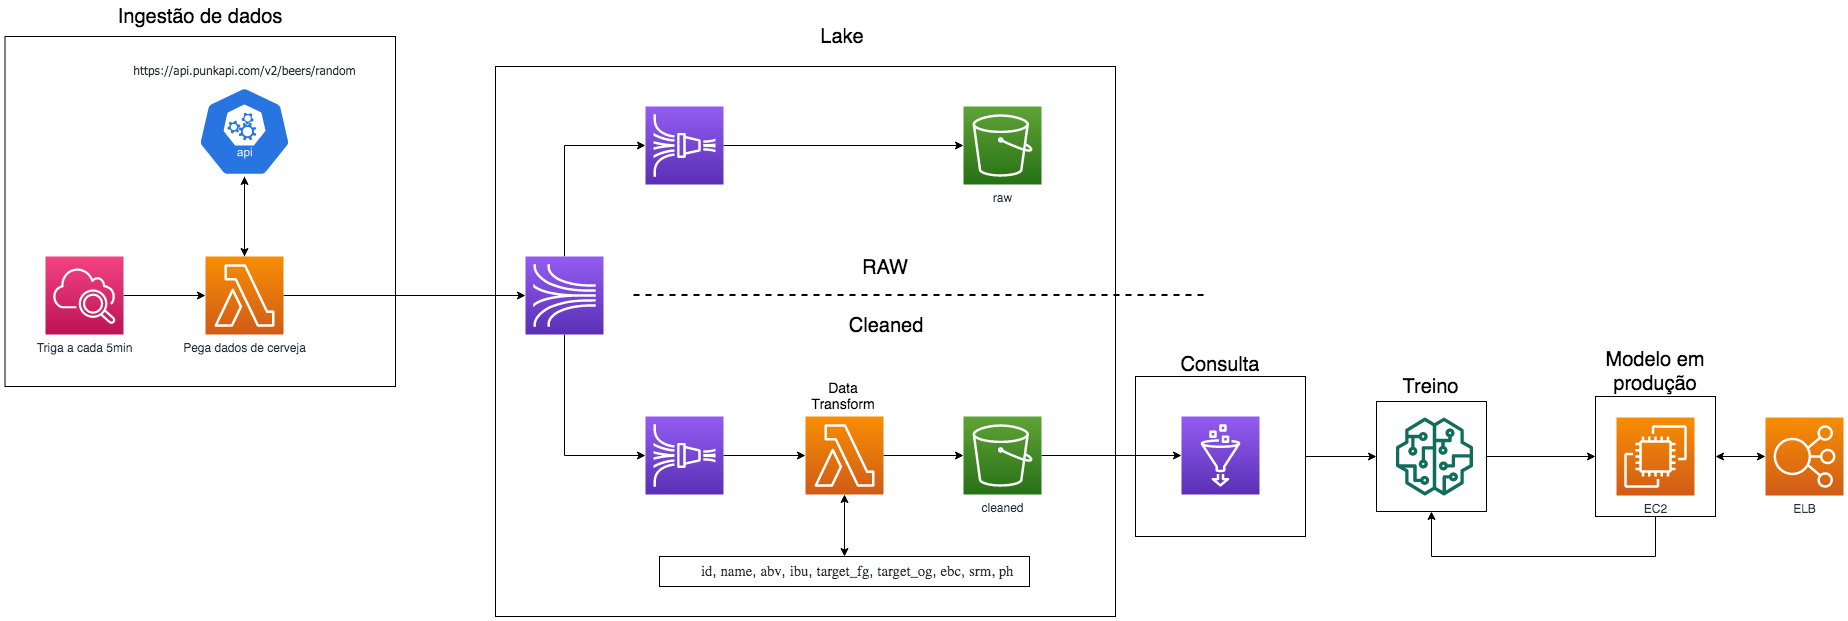

The diagram above was exported from draw.io. Its source (the exported page's mxGraphModel, read from the mxfile embedded in the PNG):
<mxGraphModel dx="2016" dy="720" grid="1" gridSize="10" guides="1" tooltips="1" connect="1" arrows="1" fold="1" page="1" pageScale="1" pageWidth="850" pageHeight="1100" math="0" shadow="0">
  <root>
    <mxCell id="0" />
    <mxCell id="1" parent="0" />
    <mxCell id="8jMp1SoG8goXbfowWuez-8" style="edgeStyle=orthogonalEdgeStyle;rounded=0;orthogonalLoop=1;jettySize=auto;html=1;entryX=0;entryY=0.5;entryDx=0;entryDy=0;" parent="1" source="LgoJjROS7iuHv-i-QRZm-46" target="8jMp1SoG8goXbfowWuez-3" edge="1">
      <mxGeometry relative="1" as="geometry" />
    </mxCell>
    <mxCell id="LgoJjROS7iuHv-i-QRZm-46" value="" style="rounded=0;whiteSpace=wrap;html=1;fontFamily=Tahoma;fontSize=12;strokeColor=#000000;fillColor=none;align=right;" parent="1" vertex="1">
      <mxGeometry x="970" y="440" width="170" height="160" as="geometry" />
    </mxCell>
    <mxCell id="LgoJjROS7iuHv-i-QRZm-41" value="" style="rounded=0;whiteSpace=wrap;html=1;fontFamily=Tahoma;fontSize=12;strokeColor=#000000;fillColor=none;align=right;" parent="1" vertex="1">
      <mxGeometry x="330" y="130" width="620" height="550" as="geometry" />
    </mxCell>
    <mxCell id="LgoJjROS7iuHv-i-QRZm-10" style="edgeStyle=orthogonalEdgeStyle;rounded=0;orthogonalLoop=1;jettySize=auto;html=1;entryX=0;entryY=0.5;entryDx=0;entryDy=0;entryPerimeter=0;" parent="1" source="LgoJjROS7iuHv-i-QRZm-1" target="LgoJjROS7iuHv-i-QRZm-2" edge="1">
      <mxGeometry relative="1" as="geometry" />
    </mxCell>
    <mxCell id="LgoJjROS7iuHv-i-QRZm-1" value="Triga a cada 5min" style="points=[[0,0,0],[0.25,0,0],[0.5,0,0],[0.75,0,0],[1,0,0],[0,1,0],[0.25,1,0],[0.5,1,0],[0.75,1,0],[1,1,0],[0,0.25,0],[0,0.5,0],[0,0.75,0],[1,0.25,0],[1,0.5,0],[1,0.75,0]];points=[[0,0,0],[0.25,0,0],[0.5,0,0],[0.75,0,0],[1,0,0],[0,1,0],[0.25,1,0],[0.5,1,0],[0.75,1,0],[1,1,0],[0,0.25,0],[0,0.5,0],[0,0.75,0],[1,0.25,0],[1,0.5,0],[1,0.75,0]];outlineConnect=0;fontColor=#232F3E;gradientColor=#F34482;gradientDirection=north;fillColor=#BC1356;strokeColor=#ffffff;dashed=0;verticalLabelPosition=bottom;verticalAlign=top;align=center;html=1;fontSize=12;fontStyle=0;aspect=fixed;shape=mxgraph.aws4.resourceIcon;resIcon=mxgraph.aws4.cloudwatch_2;" parent="1" vertex="1">
      <mxGeometry x="-120" y="320" width="78" height="78" as="geometry" />
    </mxCell>
    <mxCell id="LgoJjROS7iuHv-i-QRZm-11" style="edgeStyle=orthogonalEdgeStyle;rounded=0;orthogonalLoop=1;jettySize=auto;html=1;entryX=0;entryY=0.5;entryDx=0;entryDy=0;entryPerimeter=0;" parent="1" source="LgoJjROS7iuHv-i-QRZm-2" target="LgoJjROS7iuHv-i-QRZm-3" edge="1">
      <mxGeometry relative="1" as="geometry" />
    </mxCell>
    <mxCell id="LgoJjROS7iuHv-i-QRZm-32" style="edgeStyle=orthogonalEdgeStyle;rounded=0;orthogonalLoop=1;jettySize=auto;html=1;entryX=0.5;entryY=1;entryDx=0;entryDy=0;entryPerimeter=0;fontSize=14;endArrow=none;endFill=0;" parent="1" source="LgoJjROS7iuHv-i-QRZm-2" target="LgoJjROS7iuHv-i-QRZm-31" edge="1">
      <mxGeometry relative="1" as="geometry" />
    </mxCell>
    <mxCell id="LgoJjROS7iuHv-i-QRZm-2" value="Pega dados de cerveja" style="points=[[0,0,0],[0.25,0,0],[0.5,0,0],[0.75,0,0],[1,0,0],[0,1,0],[0.25,1,0],[0.5,1,0],[0.75,1,0],[1,1,0],[0,0.25,0],[0,0.5,0],[0,0.75,0],[1,0.25,0],[1,0.5,0],[1,0.75,0]];outlineConnect=0;fontColor=#232F3E;gradientColor=#F78E04;gradientDirection=north;fillColor=#D05C17;strokeColor=#ffffff;dashed=0;verticalLabelPosition=bottom;verticalAlign=top;align=center;html=1;fontSize=12;fontStyle=0;aspect=fixed;shape=mxgraph.aws4.resourceIcon;resIcon=mxgraph.aws4.lambda;" parent="1" vertex="1">
      <mxGeometry x="40" y="320" width="78" height="78" as="geometry" />
    </mxCell>
    <mxCell id="LgoJjROS7iuHv-i-QRZm-12" style="edgeStyle=orthogonalEdgeStyle;rounded=0;orthogonalLoop=1;jettySize=auto;html=1;entryX=0;entryY=0.5;entryDx=0;entryDy=0;entryPerimeter=0;" parent="1" source="LgoJjROS7iuHv-i-QRZm-3" target="LgoJjROS7iuHv-i-QRZm-4" edge="1">
      <mxGeometry relative="1" as="geometry">
        <Array as="points">
          <mxPoint x="399" y="209" />
        </Array>
      </mxGeometry>
    </mxCell>
    <mxCell id="LgoJjROS7iuHv-i-QRZm-13" style="edgeStyle=orthogonalEdgeStyle;rounded=0;orthogonalLoop=1;jettySize=auto;html=1;entryX=0;entryY=0.5;entryDx=0;entryDy=0;entryPerimeter=0;" parent="1" source="LgoJjROS7iuHv-i-QRZm-3" target="LgoJjROS7iuHv-i-QRZm-5" edge="1">
      <mxGeometry relative="1" as="geometry">
        <Array as="points">
          <mxPoint x="399" y="519" />
        </Array>
      </mxGeometry>
    </mxCell>
    <mxCell id="LgoJjROS7iuHv-i-QRZm-3" value="" style="points=[[0,0,0],[0.25,0,0],[0.5,0,0],[0.75,0,0],[1,0,0],[0,1,0],[0.25,1,0],[0.5,1,0],[0.75,1,0],[1,1,0],[0,0.25,0],[0,0.5,0],[0,0.75,0],[1,0.25,0],[1,0.5,0],[1,0.75,0]];outlineConnect=0;fontColor=#232F3E;gradientColor=#945DF2;gradientDirection=north;fillColor=#5A30B5;strokeColor=#ffffff;dashed=0;verticalLabelPosition=bottom;verticalAlign=top;align=center;html=1;fontSize=12;fontStyle=0;aspect=fixed;shape=mxgraph.aws4.resourceIcon;resIcon=mxgraph.aws4.kinesis;" parent="1" vertex="1">
      <mxGeometry x="360" y="320" width="78" height="78" as="geometry" />
    </mxCell>
    <mxCell id="LgoJjROS7iuHv-i-QRZm-14" style="edgeStyle=orthogonalEdgeStyle;rounded=0;orthogonalLoop=1;jettySize=auto;html=1;entryX=0;entryY=0.5;entryDx=0;entryDy=0;entryPerimeter=0;" parent="1" source="LgoJjROS7iuHv-i-QRZm-4" target="LgoJjROS7iuHv-i-QRZm-6" edge="1">
      <mxGeometry relative="1" as="geometry" />
    </mxCell>
    <mxCell id="LgoJjROS7iuHv-i-QRZm-4" value="" style="points=[[0,0,0],[0.25,0,0],[0.5,0,0],[0.75,0,0],[1,0,0],[0,1,0],[0.25,1,0],[0.5,1,0],[0.75,1,0],[1,1,0],[0,0.25,0],[0,0.5,0],[0,0.75,0],[1,0.25,0],[1,0.5,0],[1,0.75,0]];outlineConnect=0;fontColor=#232F3E;gradientColor=#945DF2;gradientDirection=north;fillColor=#5A30B5;strokeColor=#ffffff;dashed=0;verticalLabelPosition=bottom;verticalAlign=top;align=center;html=1;fontSize=12;fontStyle=0;aspect=fixed;shape=mxgraph.aws4.resourceIcon;resIcon=mxgraph.aws4.kinesis_data_firehose;" parent="1" vertex="1">
      <mxGeometry x="480" y="170" width="78" height="78" as="geometry" />
    </mxCell>
    <mxCell id="LgoJjROS7iuHv-i-QRZm-15" style="edgeStyle=orthogonalEdgeStyle;rounded=0;orthogonalLoop=1;jettySize=auto;html=1;entryX=0;entryY=0.5;entryDx=0;entryDy=0;entryPerimeter=0;" parent="1" source="LgoJjROS7iuHv-i-QRZm-5" target="LgoJjROS7iuHv-i-QRZm-8" edge="1">
      <mxGeometry relative="1" as="geometry" />
    </mxCell>
    <mxCell id="LgoJjROS7iuHv-i-QRZm-5" value="" style="points=[[0,0,0],[0.25,0,0],[0.5,0,0],[0.75,0,0],[1,0,0],[0,1,0],[0.25,1,0],[0.5,1,0],[0.75,1,0],[1,1,0],[0,0.25,0],[0,0.5,0],[0,0.75,0],[1,0.25,0],[1,0.5,0],[1,0.75,0]];outlineConnect=0;fontColor=#232F3E;gradientColor=#945DF2;gradientDirection=north;fillColor=#5A30B5;strokeColor=#ffffff;dashed=0;verticalLabelPosition=bottom;verticalAlign=top;align=center;html=1;fontSize=12;fontStyle=0;aspect=fixed;shape=mxgraph.aws4.resourceIcon;resIcon=mxgraph.aws4.kinesis_data_firehose;" parent="1" vertex="1">
      <mxGeometry x="480" y="480" width="78" height="78" as="geometry" />
    </mxCell>
    <mxCell id="LgoJjROS7iuHv-i-QRZm-6" value="raw" style="points=[[0,0,0],[0.25,0,0],[0.5,0,0],[0.75,0,0],[1,0,0],[0,1,0],[0.25,1,0],[0.5,1,0],[0.75,1,0],[1,1,0],[0,0.25,0],[0,0.5,0],[0,0.75,0],[1,0.25,0],[1,0.5,0],[1,0.75,0]];outlineConnect=0;fontColor=#232F3E;gradientColor=#60A337;gradientDirection=north;fillColor=#277116;strokeColor=#ffffff;dashed=0;verticalLabelPosition=bottom;verticalAlign=top;align=center;html=1;fontSize=12;fontStyle=0;aspect=fixed;shape=mxgraph.aws4.resourceIcon;resIcon=mxgraph.aws4.s3;" parent="1" vertex="1">
      <mxGeometry x="798" y="170" width="78" height="78" as="geometry" />
    </mxCell>
    <mxCell id="LgoJjROS7iuHv-i-QRZm-17" style="edgeStyle=orthogonalEdgeStyle;rounded=0;orthogonalLoop=1;jettySize=auto;html=1;" parent="1" source="LgoJjROS7iuHv-i-QRZm-7" target="LgoJjROS7iuHv-i-QRZm-9" edge="1">
      <mxGeometry relative="1" as="geometry" />
    </mxCell>
    <mxCell id="LgoJjROS7iuHv-i-QRZm-7" value="cleaned" style="points=[[0,0,0],[0.25,0,0],[0.5,0,0],[0.75,0,0],[1,0,0],[0,1,0],[0.25,1,0],[0.5,1,0],[0.75,1,0],[1,1,0],[0,0.25,0],[0,0.5,0],[0,0.75,0],[1,0.25,0],[1,0.5,0],[1,0.75,0]];outlineConnect=0;fontColor=#232F3E;gradientColor=#60A337;gradientDirection=north;fillColor=#277116;strokeColor=#ffffff;dashed=0;verticalLabelPosition=bottom;verticalAlign=top;align=center;html=1;fontSize=12;fontStyle=0;aspect=fixed;shape=mxgraph.aws4.resourceIcon;resIcon=mxgraph.aws4.s3;" parent="1" vertex="1">
      <mxGeometry x="798" y="480" width="78" height="78" as="geometry" />
    </mxCell>
    <mxCell id="LgoJjROS7iuHv-i-QRZm-16" style="edgeStyle=orthogonalEdgeStyle;rounded=0;orthogonalLoop=1;jettySize=auto;html=1;" parent="1" source="LgoJjROS7iuHv-i-QRZm-8" target="LgoJjROS7iuHv-i-QRZm-7" edge="1">
      <mxGeometry relative="1" as="geometry" />
    </mxCell>
    <mxCell id="LgoJjROS7iuHv-i-QRZm-39" style="edgeStyle=orthogonalEdgeStyle;rounded=0;orthogonalLoop=1;jettySize=auto;html=1;entryX=0.5;entryY=0;entryDx=0;entryDy=0;fontFamily=Tahoma;fontSize=12;startArrow=classic;startFill=1;endArrow=classic;endFill=1;" parent="1" source="LgoJjROS7iuHv-i-QRZm-8" target="LgoJjROS7iuHv-i-QRZm-38" edge="1">
      <mxGeometry relative="1" as="geometry" />
    </mxCell>
    <mxCell id="LgoJjROS7iuHv-i-QRZm-8" value="" style="points=[[0,0,0],[0.25,0,0],[0.5,0,0],[0.75,0,0],[1,0,0],[0,1,0],[0.25,1,0],[0.5,1,0],[0.75,1,0],[1,1,0],[0,0.25,0],[0,0.5,0],[0,0.75,0],[1,0.25,0],[1,0.5,0],[1,0.75,0]];outlineConnect=0;fontColor=#232F3E;gradientColor=#F78E04;gradientDirection=north;fillColor=#D05C17;strokeColor=#ffffff;dashed=0;verticalLabelPosition=bottom;verticalAlign=top;align=center;html=1;fontSize=12;fontStyle=0;aspect=fixed;shape=mxgraph.aws4.resourceIcon;resIcon=mxgraph.aws4.lambda;" parent="1" vertex="1">
      <mxGeometry x="640" y="480" width="78" height="78" as="geometry" />
    </mxCell>
    <mxCell id="LgoJjROS7iuHv-i-QRZm-9" value="" style="points=[[0,0,0],[0.25,0,0],[0.5,0,0],[0.75,0,0],[1,0,0],[0,1,0],[0.25,1,0],[0.5,1,0],[0.75,1,0],[1,1,0],[0,0.25,0],[0,0.5,0],[0,0.75,0],[1,0.25,0],[1,0.5,0],[1,0.75,0]];outlineConnect=0;fontColor=#232F3E;gradientColor=#945DF2;gradientDirection=north;fillColor=#5A30B5;strokeColor=#ffffff;dashed=0;verticalLabelPosition=bottom;verticalAlign=top;align=center;html=1;fontSize=12;fontStyle=0;aspect=fixed;shape=mxgraph.aws4.resourceIcon;resIcon=mxgraph.aws4.glue;" parent="1" vertex="1">
      <mxGeometry x="1016" y="480" width="78" height="78" as="geometry" />
    </mxCell>
    <mxCell id="LgoJjROS7iuHv-i-QRZm-18" value="" style="endArrow=none;dashed=1;html=1;strokeWidth=2;" parent="1" edge="1">
      <mxGeometry width="50" height="50" relative="1" as="geometry">
        <mxPoint x="468" y="358.5" as="sourcePoint" />
        <mxPoint x="1038" y="358.5" as="targetPoint" />
      </mxGeometry>
    </mxCell>
    <mxCell id="LgoJjROS7iuHv-i-QRZm-21" value="RAW" style="text;html=1;strokeColor=none;fillColor=none;align=center;verticalAlign=middle;whiteSpace=wrap;rounded=0;fontSize=20;" parent="1" vertex="1">
      <mxGeometry x="700" y="321" width="40" height="20" as="geometry" />
    </mxCell>
    <mxCell id="LgoJjROS7iuHv-i-QRZm-22" value="Cleaned" style="text;html=1;strokeColor=none;fillColor=none;align=center;verticalAlign=middle;whiteSpace=wrap;rounded=0;fontSize=20;" parent="1" vertex="1">
      <mxGeometry x="685" y="378" width="72" height="22" as="geometry" />
    </mxCell>
    <mxCell id="LgoJjROS7iuHv-i-QRZm-25" value="Data Transform" style="rounded=0;whiteSpace=wrap;html=1;fontSize=14;fillColor=none;strokeColor=none;" parent="1" vertex="1">
      <mxGeometry x="638" y="438" width="80" height="42" as="geometry" />
    </mxCell>
    <mxCell id="LgoJjROS7iuHv-i-QRZm-33" value="" style="edgeStyle=orthogonalEdgeStyle;rounded=0;orthogonalLoop=1;jettySize=auto;html=1;fontSize=14;endArrow=classic;endFill=1;startArrow=classic;startFill=1;" parent="1" source="LgoJjROS7iuHv-i-QRZm-31" target="LgoJjROS7iuHv-i-QRZm-2" edge="1">
      <mxGeometry relative="1" as="geometry" />
    </mxCell>
    <mxCell id="LgoJjROS7iuHv-i-QRZm-31" value="" style="html=1;dashed=0;whitespace=wrap;fillColor=#2875E2;strokeColor=#ffffff;points=[[0.005,0.63,0],[0.1,0.2,0],[0.9,0.2,0],[0.5,0,0],[0.995,0.63,0],[0.72,0.99,0],[0.5,1,0],[0.28,0.99,0]];shape=mxgraph.kubernetes.icon;prIcon=api;fontSize=14;direction=east;" parent="1" vertex="1">
      <mxGeometry x="29" y="150" width="100" height="90" as="geometry" />
    </mxCell>
    <mxCell id="LgoJjROS7iuHv-i-QRZm-34" value="&lt;span style=&quot;color: rgb(36, 41, 46); font-size: 12px; font-style: normal; font-weight: normal; letter-spacing: normal; text-indent: 0px; text-transform: none; word-spacing: 0px; background-color: rgb(255, 255, 255); text-decoration: none; display: inline; float: none;&quot;&gt;https://api.punkapi.com/v2/beers/random&lt;/span&gt;" style="text;whiteSpace=wrap;html=1;fontSize=12;align=center;fontFamily=Tahoma;" parent="1" vertex="1">
      <mxGeometry x="-40.5" y="120" width="239" height="30" as="geometry" />
    </mxCell>
    <mxCell id="LgoJjROS7iuHv-i-QRZm-36" value="&lt;div class=&quot;page&quot; title=&quot;Page 1&quot; style=&quot;color: rgb(0 , 0 , 0) ; font-style: normal ; font-weight: normal ; letter-spacing: normal ; text-indent: 0px ; text-transform: none ; word-spacing: 0px ; text-decoration: none&quot;&gt;&lt;div class=&quot;section&quot; style=&quot;background-color: rgb(255 , 255 , 255)&quot;&gt;&lt;div class=&quot;layoutArea&quot;&gt;&lt;div class=&quot;column&quot;&gt;&lt;ul style=&quot;list-style-type: none&quot;&gt;&lt;li&gt;&lt;p&gt;&lt;br&gt;&lt;/p&gt;&lt;/li&gt;&lt;/ul&gt;&lt;/div&gt;&lt;/div&gt;&lt;/div&gt;&lt;/div&gt;" style="text;whiteSpace=wrap;html=1;fontSize=12;fontFamily=Tahoma;" parent="1" vertex="1">
      <mxGeometry x="483" y="600" width="387" height="50" as="geometry" />
    </mxCell>
    <mxCell id="LgoJjROS7iuHv-i-QRZm-38" value="&lt;ul style=&quot;list-style-type: none&quot;&gt;&lt;li&gt;&lt;p&gt;&lt;span style=&quot;font-size: 11pt ; font-family: &amp;#34;couriernew&amp;#34; ; color: rgb(36 , 41 , 46)&quot;&gt;id&lt;/span&gt;&lt;span style=&quot;font-size: 11pt ; font-family: &amp;#34;arialmt&amp;#34; ; color: rgb(36 , 41 , 46)&quot;&gt;,&amp;nbsp;&lt;/span&gt;&lt;span style=&quot;font-size: 11pt ; font-family: &amp;#34;couriernew&amp;#34; ; color: rgb(36 , 41 , 46)&quot;&gt;name&lt;/span&gt;&lt;span style=&quot;font-size: 11pt ; font-family: &amp;#34;arialmt&amp;#34; ; color: rgb(36 , 41 , 46)&quot;&gt;,&amp;nbsp;&lt;/span&gt;&lt;span style=&quot;font-size: 11pt ; font-family: &amp;#34;couriernew&amp;#34; ; color: rgb(36 , 41 , 46)&quot;&gt;abv&lt;/span&gt;&lt;span style=&quot;font-size: 11pt ; font-family: &amp;#34;arialmt&amp;#34; ; color: rgb(36 , 41 , 46)&quot;&gt;,&amp;nbsp;&lt;/span&gt;&lt;span style=&quot;font-size: 11pt ; font-family: &amp;#34;couriernew&amp;#34; ; color: rgb(36 , 41 , 46)&quot;&gt;ibu&lt;/span&gt;&lt;span style=&quot;font-size: 11pt ; font-family: &amp;#34;arialmt&amp;#34; ; color: rgb(36 , 41 , 46)&quot;&gt;,&amp;nbsp;&lt;/span&gt;&lt;span style=&quot;font-size: 11pt ; font-family: &amp;#34;couriernew&amp;#34; ; color: rgb(36 , 41 , 46)&quot;&gt;target_fg&lt;/span&gt;&lt;span style=&quot;font-size: 11pt ; font-family: &amp;#34;arialmt&amp;#34; ; color: rgb(36 , 41 , 46)&quot;&gt;,&amp;nbsp;&lt;/span&gt;&lt;span style=&quot;font-size: 11pt ; font-family: &amp;#34;couriernew&amp;#34; ; color: rgb(36 , 41 , 46)&quot;&gt;target_og&lt;/span&gt;&lt;span style=&quot;font-size: 11pt ; font-family: &amp;#34;arialmt&amp;#34; ; color: rgb(36 , 41 , 46)&quot;&gt;,&amp;nbsp;&lt;/span&gt;&lt;span style=&quot;font-size: 11pt ; font-family: &amp;#34;couriernew&amp;#34; ; color: rgb(36 , 41 , 46)&quot;&gt;ebc&lt;/span&gt;&lt;span style=&quot;font-size: 11pt ; font-family: &amp;#34;arialmt&amp;#34; ; color: rgb(36 , 41 , 46)&quot;&gt;,&amp;nbsp;&lt;/span&gt;&lt;span style=&quot;font-size: 11pt ; font-family: &amp;#34;couriernew&amp;#34; ; color: rgb(36 , 41 , 46)&quot;&gt;srm,&lt;/span&gt;&lt;span style=&quot;font-size: 11pt ; font-family: &amp;#34;arialmt&amp;#34; ; color: rgb(36 , 41 , 46)&quot;&gt;&amp;nbsp;&lt;/span&gt;&lt;span style=&quot;font-size: 11pt ; font-family: &amp;#34;couriernew&amp;#34; ; color: rgb(36 , 41 , 46)&quot;&gt;ph&lt;/span&gt;&lt;/p&gt;&lt;/li&gt;&lt;/ul&gt;" style="rounded=0;whiteSpace=wrap;html=1;fontFamily=Tahoma;fontSize=12;strokeColor=#000000;fillColor=none;align=left;" parent="1" vertex="1">
      <mxGeometry x="494" y="620" width="370" height="30" as="geometry" />
    </mxCell>
    <mxCell id="LgoJjROS7iuHv-i-QRZm-43" value="Lake" style="text;html=1;strokeColor=none;fillColor=none;align=center;verticalAlign=middle;whiteSpace=wrap;rounded=0;fontSize=20;" parent="1" vertex="1">
      <mxGeometry x="656.5" y="90" width="40" height="20" as="geometry" />
    </mxCell>
    <mxCell id="LgoJjROS7iuHv-i-QRZm-44" value="" style="rounded=0;whiteSpace=wrap;html=1;fontFamily=Tahoma;fontSize=12;strokeColor=#000000;fillColor=none;align=right;" parent="1" vertex="1">
      <mxGeometry x="-160.5" y="100" width="390.5" height="350" as="geometry" />
    </mxCell>
    <mxCell id="LgoJjROS7iuHv-i-QRZm-45" value="Ingestão de dados" style="text;html=1;strokeColor=none;fillColor=none;align=center;verticalAlign=middle;whiteSpace=wrap;rounded=0;fontSize=20;" parent="1" vertex="1">
      <mxGeometry x="-65.25" y="70" width="200" height="20" as="geometry" />
    </mxCell>
    <mxCell id="LgoJjROS7iuHv-i-QRZm-47" value="Consulta" style="text;html=1;strokeColor=none;fillColor=none;align=center;verticalAlign=middle;whiteSpace=wrap;rounded=0;fontSize=20;" parent="1" vertex="1">
      <mxGeometry x="1000" y="418" width="110" height="20" as="geometry" />
    </mxCell>
    <mxCell id="8jMp1SoG8goXbfowWuez-12" value="" style="group" parent="1" vertex="1" connectable="0">
      <mxGeometry x="1210" y="440" width="111" height="135" as="geometry" />
    </mxCell>
    <mxCell id="8jMp1SoG8goXbfowWuez-11" value="" style="group" parent="8jMp1SoG8goXbfowWuez-12" vertex="1" connectable="0">
      <mxGeometry width="111" height="135" as="geometry" />
    </mxCell>
    <mxCell id="8jMp1SoG8goXbfowWuez-3" value="" style="whiteSpace=wrap;html=1;aspect=fixed;fillColor=none;" parent="8jMp1SoG8goXbfowWuez-11" vertex="1">
      <mxGeometry x="1" y="25" width="110" height="110" as="geometry" />
    </mxCell>
    <mxCell id="8jMp1SoG8goXbfowWuez-7" value="&lt;span style=&quot;font-size: 20px&quot;&gt;Treino&lt;/span&gt;" style="text;html=1;strokeColor=none;fillColor=none;align=center;verticalAlign=middle;whiteSpace=wrap;rounded=0;" parent="8jMp1SoG8goXbfowWuez-11" vertex="1">
      <mxGeometry width="111" height="20" as="geometry" />
    </mxCell>
    <mxCell id="8jMp1SoG8goXbfowWuez-2" value="" style="outlineConnect=0;fontColor=#232F3E;gradientColor=none;fillColor=#116D5B;strokeColor=none;dashed=0;verticalLabelPosition=bottom;verticalAlign=top;align=center;html=1;fontSize=12;fontStyle=0;aspect=fixed;pointerEvents=1;shape=mxgraph.aws4.sagemaker_model;" parent="8jMp1SoG8goXbfowWuez-12" vertex="1">
      <mxGeometry x="20" y="41" width="78" height="78" as="geometry" />
    </mxCell>
    <mxCell id="8jMp1SoG8goXbfowWuez-16" style="edgeStyle=orthogonalEdgeStyle;rounded=0;orthogonalLoop=1;jettySize=auto;html=1;entryX=0;entryY=0.5;entryDx=0;entryDy=0;" parent="1" source="8jMp1SoG8goXbfowWuez-3" target="8jMp1SoG8goXbfowWuez-10" edge="1">
      <mxGeometry relative="1" as="geometry" />
    </mxCell>
    <mxCell id="8jMp1SoG8goXbfowWuez-18" value="" style="group" parent="1" vertex="1" connectable="0">
      <mxGeometry x="1430" y="410" width="120" height="170" as="geometry" />
    </mxCell>
    <mxCell id="8jMp1SoG8goXbfowWuez-10" value="" style="whiteSpace=wrap;html=1;aspect=fixed;fillColor=none;" parent="8jMp1SoG8goXbfowWuez-18" vertex="1">
      <mxGeometry y="50" width="120" height="120" as="geometry" />
    </mxCell>
    <mxCell id="8jMp1SoG8goXbfowWuez-13" value="Modelo em produção" style="text;html=1;strokeColor=none;fillColor=none;align=center;verticalAlign=middle;whiteSpace=wrap;rounded=0;fontSize=20;" parent="8jMp1SoG8goXbfowWuez-18" vertex="1">
      <mxGeometry x="1.25" width="117.5" height="50" as="geometry" />
    </mxCell>
    <mxCell id="8jMp1SoG8goXbfowWuez-19" style="edgeStyle=orthogonalEdgeStyle;rounded=0;orthogonalLoop=1;jettySize=auto;html=1;exitX=0.5;exitY=1;exitDx=0;exitDy=0;exitPerimeter=0;" parent="8jMp1SoG8goXbfowWuez-18" edge="1">
      <mxGeometry relative="1" as="geometry">
        <mxPoint x="60" y="149" as="sourcePoint" />
        <mxPoint x="60" y="149" as="targetPoint" />
      </mxGeometry>
    </mxCell>
    <mxCell id="gl6Q1FKfrHmfd86jlgjz-2" value="EC2" style="points=[[0,0,0],[0.25,0,0],[0.5,0,0],[0.75,0,0],[1,0,0],[0,1,0],[0.25,1,0],[0.5,1,0],[0.75,1,0],[1,1,0],[0,0.25,0],[0,0.5,0],[0,0.75,0],[1,0.25,0],[1,0.5,0],[1,0.75,0]];outlineConnect=0;fontColor=#232F3E;gradientColor=#F78E04;gradientDirection=north;fillColor=#D05C17;strokeColor=#ffffff;dashed=0;verticalLabelPosition=bottom;verticalAlign=top;align=center;html=1;fontSize=12;fontStyle=0;aspect=fixed;shape=mxgraph.aws4.resourceIcon;resIcon=mxgraph.aws4.ec2;" vertex="1" parent="8jMp1SoG8goXbfowWuez-18">
      <mxGeometry x="21" y="71" width="78" height="78" as="geometry" />
    </mxCell>
    <mxCell id="8jMp1SoG8goXbfowWuez-20" style="edgeStyle=orthogonalEdgeStyle;rounded=0;orthogonalLoop=1;jettySize=auto;html=1;entryX=0.5;entryY=1;entryDx=0;entryDy=0;" parent="1" source="8jMp1SoG8goXbfowWuez-10" target="8jMp1SoG8goXbfowWuez-3" edge="1">
      <mxGeometry relative="1" as="geometry">
        <Array as="points">
          <mxPoint x="1490" y="620" />
          <mxPoint x="1266" y="620" />
        </Array>
      </mxGeometry>
    </mxCell>
    <mxCell id="gl6Q1FKfrHmfd86jlgjz-3" value="ELB" style="points=[[0,0,0],[0.25,0,0],[0.5,0,0],[0.75,0,0],[1,0,0],[0,1,0],[0.25,1,0],[0.5,1,0],[0.75,1,0],[1,1,0],[0,0.25,0],[0,0.5,0],[0,0.75,0],[1,0.25,0],[1,0.5,0],[1,0.75,0]];outlineConnect=0;fontColor=#232F3E;gradientColor=#F78E04;gradientDirection=north;fillColor=#D05C17;strokeColor=#ffffff;dashed=0;verticalLabelPosition=bottom;verticalAlign=top;align=center;html=1;fontSize=12;fontStyle=0;aspect=fixed;shape=mxgraph.aws4.resourceIcon;resIcon=mxgraph.aws4.elastic_load_balancing;" vertex="1" parent="1">
      <mxGeometry x="1600" y="481" width="78" height="78" as="geometry" />
    </mxCell>
    <mxCell id="gl6Q1FKfrHmfd86jlgjz-4" style="edgeStyle=orthogonalEdgeStyle;rounded=0;orthogonalLoop=1;jettySize=auto;html=1;entryX=0;entryY=0.5;entryDx=0;entryDy=0;entryPerimeter=0;startArrow=classic;startFill=1;" edge="1" parent="1" source="8jMp1SoG8goXbfowWuez-10" target="gl6Q1FKfrHmfd86jlgjz-3">
      <mxGeometry relative="1" as="geometry" />
    </mxCell>
  </root>
</mxGraphModel>